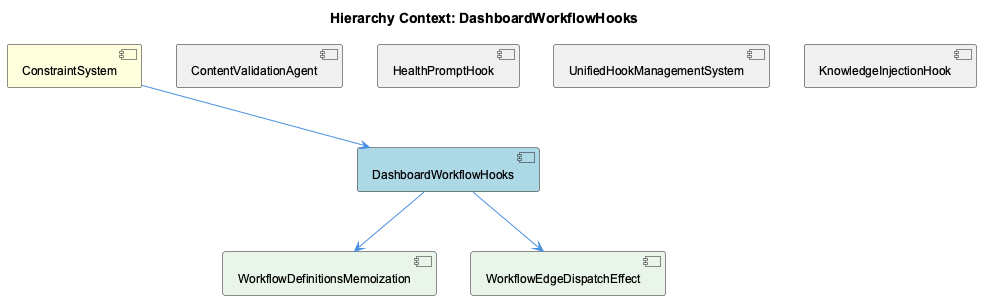

The diagram above was rendered by PlantUML. Its source (embedded in the PNG):
@startuml
!include _standard-style.puml

title Hierarchy Context: DashboardWorkflowHooks

[ConstraintSystem] as constraint_system #FFFFDD
[DashboardWorkflowHooks] as dashboard_workflow_hooks #LightBlue
[ContentValidationAgent] as content_validation_agent #F0F0F0
[HealthPromptHook] as health_prompt_hook #F0F0F0
[UnifiedHookManagementSystem] as unified_hook_management_system #F0F0F0
[KnowledgeInjectionHook] as knowledge_injection_hook #F0F0F0
[WorkflowDefinitionsMemoization] as workflow_definitions_memoization #E8F5E8
[WorkflowEdgeDispatchEffect] as workflow_edge_dispatch_effect #E8F5E8

constraint_system --> dashboard_workflow_hooks
content_validation_agent -[hidden]- dashboard_workflow_hooks
health_prompt_hook -[hidden]- dashboard_workflow_hooks
unified_hook_management_system -[hidden]- dashboard_workflow_hooks
knowledge_injection_hook -[hidden]- dashboard_workflow_hooks
dashboard_workflow_hooks --> workflow_definitions_memoization
dashboard_workflow_hooks --> workflow_edge_dispatch_effect

@enduml